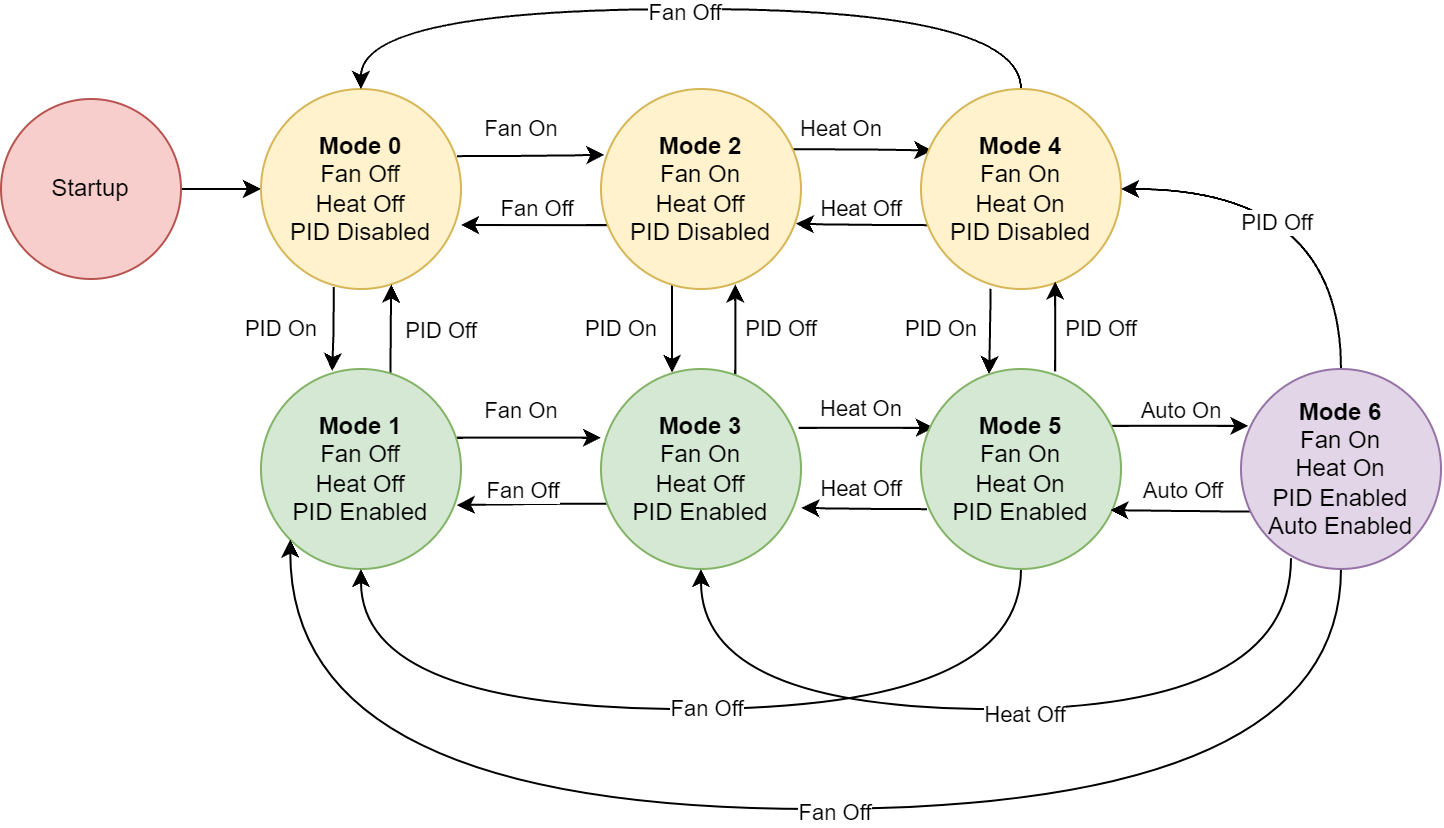

The diagram above was exported from draw.io. Its source (the exported page's mxGraphModel, read from the mxfile embedded in the PNG):
<mxGraphModel dx="722" dy="346" grid="1" gridSize="10" guides="1" tooltips="1" connect="1" arrows="1" fold="1" page="1" pageScale="1" pageWidth="850" pageHeight="1100" math="0" shadow="0">
  <root>
    <mxCell id="0" />
    <mxCell id="1" parent="0" />
    <mxCell id="XdgS0vOhMQwMvFYNo_43-46" style="edgeStyle=orthogonalEdgeStyle;curved=1;rounded=0;orthogonalLoop=1;jettySize=auto;html=1;exitX=1;exitY=0.5;exitDx=0;exitDy=0;entryX=0;entryY=0.5;entryDx=0;entryDy=0;startArrow=none;startFill=0;endArrow=classic;endFill=1;" edge="1" parent="1" source="sikavialToc6hvPt4rOe-1" target="XdgS0vOhMQwMvFYNo_43-2">
      <mxGeometry relative="1" as="geometry" />
    </mxCell>
    <mxCell id="sikavialToc6hvPt4rOe-1" value="Startup" style="ellipse;whiteSpace=wrap;html=1;aspect=fixed;fillColor=#f8cecc;strokeColor=#b85450;" parent="1" vertex="1">
      <mxGeometry x="40" y="285" width="90" height="90" as="geometry" />
    </mxCell>
    <mxCell id="XdgS0vOhMQwMvFYNo_43-43" value="PID On" style="edgeStyle=orthogonalEdgeStyle;curved=1;rounded=0;orthogonalLoop=1;jettySize=auto;html=1;exitX=0.364;exitY=0.99;exitDx=0;exitDy=0;entryX=0.356;entryY=0.01;entryDx=0;entryDy=0;entryPerimeter=0;startArrow=none;startFill=0;endArrow=classic;endFill=1;exitPerimeter=0;" edge="1" parent="1" source="XdgS0vOhMQwMvFYNo_43-2" target="XdgS0vOhMQwMvFYNo_43-36">
      <mxGeometry x="0.0187" y="-26" relative="1" as="geometry">
        <mxPoint as="offset" />
      </mxGeometry>
    </mxCell>
    <mxCell id="XdgS0vOhMQwMvFYNo_43-47" style="edgeStyle=orthogonalEdgeStyle;curved=1;rounded=0;orthogonalLoop=1;jettySize=auto;html=1;exitX=0.979;exitY=0.336;exitDx=0;exitDy=0;entryX=0.017;entryY=0.329;entryDx=0;entryDy=0;startArrow=none;startFill=0;endArrow=classic;endFill=1;exitPerimeter=0;entryPerimeter=0;" edge="1" parent="1" source="XdgS0vOhMQwMvFYNo_43-2" target="XdgS0vOhMQwMvFYNo_43-7">
      <mxGeometry relative="1" as="geometry" />
    </mxCell>
    <mxCell id="XdgS0vOhMQwMvFYNo_43-49" value="Fan On" style="edgeLabel;html=1;align=center;verticalAlign=middle;resizable=0;points=[];" vertex="1" connectable="0" parent="XdgS0vOhMQwMvFYNo_43-47">
      <mxGeometry x="-0.2039" y="1" relative="1" as="geometry">
        <mxPoint x="2" y="-13" as="offset" />
      </mxGeometry>
    </mxCell>
    <mxCell id="XdgS0vOhMQwMvFYNo_43-2" value="&lt;b&gt;Mode 0&lt;/b&gt;&lt;br&gt;Fan Off&lt;br&gt;Heat Off&lt;br&gt;PID Disabled" style="ellipse;whiteSpace=wrap;html=1;aspect=fixed;fillColor=#fff2cc;strokeColor=#d6b656;" vertex="1" parent="1">
      <mxGeometry x="170" y="280" width="100" height="100" as="geometry" />
    </mxCell>
    <mxCell id="XdgS0vOhMQwMvFYNo_43-48" value="Fan Off" style="edgeStyle=orthogonalEdgeStyle;curved=1;rounded=0;orthogonalLoop=1;jettySize=auto;html=1;exitX=0.038;exitY=0.681;exitDx=0;exitDy=0;startArrow=none;startFill=0;endArrow=classic;endFill=1;exitPerimeter=0;" edge="1" parent="1" source="XdgS0vOhMQwMvFYNo_43-7">
      <mxGeometry x="-0.0847" y="-8" relative="1" as="geometry">
        <mxPoint x="270" y="348" as="targetPoint" />
        <mxPoint x="-2" as="offset" />
      </mxGeometry>
    </mxCell>
    <mxCell id="XdgS0vOhMQwMvFYNo_43-51" value="PID On" style="edgeStyle=orthogonalEdgeStyle;curved=1;rounded=0;orthogonalLoop=1;jettySize=auto;html=1;exitX=0.355;exitY=0.97;exitDx=0;exitDy=0;entryX=0.355;entryY=0.019;entryDx=0;entryDy=0;startArrow=none;startFill=0;endArrow=classic;endFill=1;exitPerimeter=0;entryPerimeter=0;" edge="1" parent="1" source="XdgS0vOhMQwMvFYNo_43-7" target="XdgS0vOhMQwMvFYNo_43-50">
      <mxGeometry x="0.0245" y="-25" relative="1" as="geometry">
        <mxPoint as="offset" />
      </mxGeometry>
    </mxCell>
    <mxCell id="XdgS0vOhMQwMvFYNo_43-58" value="Heat On" style="edgeStyle=orthogonalEdgeStyle;curved=1;rounded=0;orthogonalLoop=1;jettySize=auto;html=1;exitX=0.947;exitY=0.301;exitDx=0;exitDy=0;startArrow=none;startFill=0;endArrow=classic;endFill=1;exitPerimeter=0;entryX=0.057;entryY=0.308;entryDx=0;entryDy=0;entryPerimeter=0;" edge="1" parent="1" source="XdgS0vOhMQwMvFYNo_43-7" target="XdgS0vOhMQwMvFYNo_43-57">
      <mxGeometry x="-0.2946" y="10" relative="1" as="geometry">
        <mxPoint as="offset" />
      </mxGeometry>
    </mxCell>
    <mxCell id="XdgS0vOhMQwMvFYNo_43-7" value="&lt;b&gt;Mode 2&lt;/b&gt;&lt;br&gt;Fan On&lt;br&gt;Heat Off&lt;br&gt;PID Disabled" style="ellipse;whiteSpace=wrap;html=1;aspect=fixed;fillColor=#fff2cc;strokeColor=#d6b656;" vertex="1" parent="1">
      <mxGeometry x="340" y="280" width="100" height="100" as="geometry" />
    </mxCell>
    <mxCell id="XdgS0vOhMQwMvFYNo_43-44" style="edgeStyle=orthogonalEdgeStyle;curved=1;rounded=0;orthogonalLoop=1;jettySize=auto;html=1;exitX=0.648;exitY=0.03;exitDx=0;exitDy=0;entryX=0.652;entryY=0.978;entryDx=0;entryDy=0;startArrow=none;startFill=0;endArrow=classic;endFill=1;exitPerimeter=0;entryPerimeter=0;" edge="1" parent="1" source="XdgS0vOhMQwMvFYNo_43-36" target="XdgS0vOhMQwMvFYNo_43-2">
      <mxGeometry relative="1" as="geometry" />
    </mxCell>
    <mxCell id="XdgS0vOhMQwMvFYNo_43-45" value="PID Off" style="edgeLabel;html=1;align=center;verticalAlign=middle;resizable=0;points=[];" vertex="1" connectable="0" parent="XdgS0vOhMQwMvFYNo_43-44">
      <mxGeometry x="-0.2632" relative="1" as="geometry">
        <mxPoint x="25" y="-6" as="offset" />
      </mxGeometry>
    </mxCell>
    <mxCell id="XdgS0vOhMQwMvFYNo_43-53" style="edgeStyle=orthogonalEdgeStyle;curved=1;rounded=0;orthogonalLoop=1;jettySize=auto;html=1;exitX=0.979;exitY=0.343;exitDx=0;exitDy=0;entryX=0;entryY=0.343;entryDx=0;entryDy=0;startArrow=none;startFill=0;endArrow=classic;endFill=1;exitPerimeter=0;entryPerimeter=0;" edge="1" parent="1" source="XdgS0vOhMQwMvFYNo_43-36" target="XdgS0vOhMQwMvFYNo_43-50">
      <mxGeometry relative="1" as="geometry" />
    </mxCell>
    <mxCell id="XdgS0vOhMQwMvFYNo_43-54" value="Fan On" style="edgeLabel;html=1;align=center;verticalAlign=middle;resizable=0;points=[];" vertex="1" connectable="0" parent="XdgS0vOhMQwMvFYNo_43-53">
      <mxGeometry x="-0.1966" y="-2" relative="1" as="geometry">
        <mxPoint x="3" y="-16" as="offset" />
      </mxGeometry>
    </mxCell>
    <mxCell id="XdgS0vOhMQwMvFYNo_43-36" value="&lt;b&gt;Mode 1&lt;/b&gt;&lt;br&gt;Fan Off&lt;br&gt;Heat Off&lt;br&gt;PID Enabled" style="ellipse;whiteSpace=wrap;html=1;aspect=fixed;fillColor=#d5e8d4;strokeColor=#82b366;" vertex="1" parent="1">
      <mxGeometry x="170" y="420" width="100" height="100" as="geometry" />
    </mxCell>
    <mxCell id="XdgS0vOhMQwMvFYNo_43-52" value="PID Off" style="edgeStyle=orthogonalEdgeStyle;curved=1;rounded=0;orthogonalLoop=1;jettySize=auto;html=1;exitX=0.672;exitY=0.026;exitDx=0;exitDy=0;entryX=0.672;entryY=0.977;entryDx=0;entryDy=0;startArrow=none;startFill=0;endArrow=classic;endFill=1;entryPerimeter=0;exitPerimeter=0;" edge="1" parent="1" source="XdgS0vOhMQwMvFYNo_43-50" target="XdgS0vOhMQwMvFYNo_43-7">
      <mxGeometry x="0.0067" y="-23" relative="1" as="geometry">
        <mxPoint as="offset" />
      </mxGeometry>
    </mxCell>
    <mxCell id="XdgS0vOhMQwMvFYNo_43-55" style="edgeStyle=orthogonalEdgeStyle;curved=1;rounded=0;orthogonalLoop=1;jettySize=auto;html=1;exitX=0.031;exitY=0.674;exitDx=0;exitDy=0;entryX=0.979;entryY=0.681;entryDx=0;entryDy=0;startArrow=none;startFill=0;endArrow=classic;endFill=1;exitPerimeter=0;entryPerimeter=0;" edge="1" parent="1" source="XdgS0vOhMQwMvFYNo_43-50" target="XdgS0vOhMQwMvFYNo_43-36">
      <mxGeometry relative="1" as="geometry" />
    </mxCell>
    <mxCell id="XdgS0vOhMQwMvFYNo_43-56" value="Fan Off" style="edgeLabel;html=1;align=center;verticalAlign=middle;resizable=0;points=[];" vertex="1" connectable="0" parent="XdgS0vOhMQwMvFYNo_43-55">
      <mxGeometry x="-0.2177" y="1" relative="1" as="geometry">
        <mxPoint x="-13" y="-8" as="offset" />
      </mxGeometry>
    </mxCell>
    <mxCell id="XdgS0vOhMQwMvFYNo_43-71" value="Heat On" style="edgeStyle=orthogonalEdgeStyle;curved=1;rounded=0;orthogonalLoop=1;jettySize=auto;html=1;exitX=0.988;exitY=0.294;exitDx=0;exitDy=0;entryX=0.064;entryY=0.294;entryDx=0;entryDy=0;startArrow=none;startFill=0;endArrow=classic;endFill=1;exitPerimeter=0;entryPerimeter=0;" edge="1" parent="1" source="XdgS0vOhMQwMvFYNo_43-50" target="XdgS0vOhMQwMvFYNo_43-62">
      <mxGeometry x="-0.0769" y="9" relative="1" as="geometry">
        <mxPoint as="offset" />
      </mxGeometry>
    </mxCell>
    <mxCell id="XdgS0vOhMQwMvFYNo_43-50" value="&lt;b&gt;Mode 3&lt;/b&gt;&lt;br&gt;Fan On&lt;br&gt;Heat Off&lt;br&gt;PID Enabled" style="ellipse;whiteSpace=wrap;html=1;aspect=fixed;fillColor=#d5e8d4;strokeColor=#82b366;" vertex="1" parent="1">
      <mxGeometry x="340" y="420" width="100" height="100" as="geometry" />
    </mxCell>
    <mxCell id="XdgS0vOhMQwMvFYNo_43-59" style="edgeStyle=orthogonalEdgeStyle;curved=1;rounded=0;orthogonalLoop=1;jettySize=auto;html=1;exitX=0.5;exitY=0;exitDx=0;exitDy=0;entryX=0.5;entryY=0;entryDx=0;entryDy=0;startArrow=none;startFill=0;endArrow=classic;endFill=1;" edge="1" parent="1" source="XdgS0vOhMQwMvFYNo_43-57" target="XdgS0vOhMQwMvFYNo_43-2">
      <mxGeometry relative="1" as="geometry">
        <Array as="points">
          <mxPoint x="550" y="240" />
          <mxPoint x="220" y="240" />
        </Array>
      </mxGeometry>
    </mxCell>
    <mxCell id="XdgS0vOhMQwMvFYNo_43-60" value="Fan Off" style="edgeLabel;html=1;align=center;verticalAlign=middle;resizable=0;points=[];" vertex="1" connectable="0" parent="XdgS0vOhMQwMvFYNo_43-59">
      <mxGeometry x="0.1204" y="2" relative="1" as="geometry">
        <mxPoint x="21" as="offset" />
      </mxGeometry>
    </mxCell>
    <mxCell id="XdgS0vOhMQwMvFYNo_43-61" value="Heat Off" style="edgeStyle=orthogonalEdgeStyle;curved=1;rounded=0;orthogonalLoop=1;jettySize=auto;html=1;exitX=0.037;exitY=0.681;exitDx=0;exitDy=0;entryX=0.974;entryY=0.674;entryDx=0;entryDy=0;startArrow=none;startFill=0;endArrow=classic;endFill=1;exitPerimeter=0;entryPerimeter=0;" edge="1" parent="1" source="XdgS0vOhMQwMvFYNo_43-57" target="XdgS0vOhMQwMvFYNo_43-7">
      <mxGeometry x="0.0267" y="-7" relative="1" as="geometry">
        <mxPoint as="offset" />
      </mxGeometry>
    </mxCell>
    <mxCell id="XdgS0vOhMQwMvFYNo_43-69" value="PID On" style="edgeStyle=orthogonalEdgeStyle;curved=1;rounded=0;orthogonalLoop=1;jettySize=auto;html=1;exitX=0.347;exitY=0.998;exitDx=0;exitDy=0;entryX=0.34;entryY=0.026;entryDx=0;entryDy=0;startArrow=none;startFill=0;endArrow=classic;endFill=1;exitPerimeter=0;entryPerimeter=0;" edge="1" parent="1" source="XdgS0vOhMQwMvFYNo_43-57" target="XdgS0vOhMQwMvFYNo_43-62">
      <mxGeometry x="-0.0393" y="-24" relative="1" as="geometry">
        <mxPoint as="offset" />
      </mxGeometry>
    </mxCell>
    <mxCell id="XdgS0vOhMQwMvFYNo_43-57" value="&lt;b&gt;Mode 4&lt;/b&gt;&lt;br&gt;Fan On&lt;br&gt;Heat On&lt;br&gt;PID Disabled" style="ellipse;whiteSpace=wrap;html=1;aspect=fixed;fillColor=#fff2cc;strokeColor=#d6b656;" vertex="1" parent="1">
      <mxGeometry x="500" y="280" width="100" height="100" as="geometry" />
    </mxCell>
    <mxCell id="XdgS0vOhMQwMvFYNo_43-70" value="PID Off" style="edgeStyle=orthogonalEdgeStyle;curved=1;rounded=0;orthogonalLoop=1;jettySize=auto;html=1;exitX=0.671;exitY=0.012;exitDx=0;exitDy=0;entryX=0.671;entryY=0.963;entryDx=0;entryDy=0;startArrow=none;startFill=0;endArrow=classic;endFill=1;entryPerimeter=0;exitPerimeter=0;" edge="1" parent="1" source="XdgS0vOhMQwMvFYNo_43-62" target="XdgS0vOhMQwMvFYNo_43-57">
      <mxGeometry x="-0.0557" y="-23" relative="1" as="geometry">
        <Array as="points">
          <mxPoint x="567" y="400" />
          <mxPoint x="567" y="400" />
        </Array>
        <mxPoint as="offset" />
      </mxGeometry>
    </mxCell>
    <mxCell id="XdgS0vOhMQwMvFYNo_43-72" style="edgeStyle=orthogonalEdgeStyle;curved=1;rounded=0;orthogonalLoop=1;jettySize=auto;html=1;exitX=0.03;exitY=0.701;exitDx=0;exitDy=0;entryX=1.002;entryY=0.694;entryDx=0;entryDy=0;startArrow=none;startFill=0;endArrow=classic;endFill=1;exitPerimeter=0;entryPerimeter=0;" edge="1" parent="1" source="XdgS0vOhMQwMvFYNo_43-62" target="XdgS0vOhMQwMvFYNo_43-50">
      <mxGeometry relative="1" as="geometry" />
    </mxCell>
    <mxCell id="XdgS0vOhMQwMvFYNo_43-73" value="Heat Off" style="edgeLabel;html=1;align=center;verticalAlign=middle;resizable=0;points=[];" vertex="1" connectable="0" parent="XdgS0vOhMQwMvFYNo_43-72">
      <mxGeometry x="-0.2602" y="-3" relative="1" as="geometry">
        <mxPoint x="-10" y="-7" as="offset" />
      </mxGeometry>
    </mxCell>
    <mxCell id="XdgS0vOhMQwMvFYNo_43-74" style="edgeStyle=orthogonalEdgeStyle;curved=1;rounded=0;orthogonalLoop=1;jettySize=auto;html=1;exitX=0.5;exitY=1;exitDx=0;exitDy=0;entryX=0.5;entryY=1;entryDx=0;entryDy=0;startArrow=none;startFill=0;endArrow=classic;endFill=1;" edge="1" parent="1" source="XdgS0vOhMQwMvFYNo_43-62" target="XdgS0vOhMQwMvFYNo_43-36">
      <mxGeometry relative="1" as="geometry">
        <Array as="points">
          <mxPoint x="550" y="590" />
          <mxPoint x="220" y="590" />
        </Array>
      </mxGeometry>
    </mxCell>
    <mxCell id="XdgS0vOhMQwMvFYNo_43-75" value="Fan Off" style="edgeLabel;html=1;align=center;verticalAlign=middle;resizable=0;points=[];" vertex="1" connectable="0" parent="XdgS0vOhMQwMvFYNo_43-74">
      <mxGeometry x="-0.1045" y="3" relative="1" as="geometry">
        <mxPoint x="-17" y="-3" as="offset" />
      </mxGeometry>
    </mxCell>
    <mxCell id="XdgS0vOhMQwMvFYNo_43-77" style="edgeStyle=orthogonalEdgeStyle;curved=1;rounded=0;orthogonalLoop=1;jettySize=auto;html=1;exitX=0.947;exitY=0.284;exitDx=0;exitDy=0;entryX=0.037;entryY=0.284;entryDx=0;entryDy=0;startArrow=none;startFill=0;endArrow=classic;endFill=1;exitPerimeter=0;entryPerimeter=0;" edge="1" parent="1" source="XdgS0vOhMQwMvFYNo_43-62" target="XdgS0vOhMQwMvFYNo_43-76">
      <mxGeometry relative="1" as="geometry" />
    </mxCell>
    <mxCell id="XdgS0vOhMQwMvFYNo_43-78" value="Auto On" style="edgeLabel;html=1;align=center;verticalAlign=middle;resizable=0;points=[];" vertex="1" connectable="0" parent="XdgS0vOhMQwMvFYNo_43-77">
      <mxGeometry x="0.1991" y="-2" relative="1" as="geometry">
        <mxPoint x="-6" y="-10" as="offset" />
      </mxGeometry>
    </mxCell>
    <mxCell id="XdgS0vOhMQwMvFYNo_43-62" value="&lt;b&gt;Mode 5&lt;/b&gt;&lt;br&gt;Fan On&lt;br&gt;Heat On&lt;br&gt;PID Enabled" style="ellipse;whiteSpace=wrap;html=1;aspect=fixed;fillColor=#d5e8d4;strokeColor=#82b366;" vertex="1" parent="1">
      <mxGeometry x="500" y="420" width="100" height="100" as="geometry" />
    </mxCell>
    <mxCell id="XdgS0vOhMQwMvFYNo_43-81" style="edgeStyle=orthogonalEdgeStyle;curved=1;rounded=0;orthogonalLoop=1;jettySize=auto;html=1;entryX=0.947;entryY=0.705;entryDx=0;entryDy=0;startArrow=none;startFill=0;endArrow=classic;endFill=1;entryPerimeter=0;exitX=0.05;exitY=0.712;exitDx=0;exitDy=0;exitPerimeter=0;" edge="1" parent="1" source="XdgS0vOhMQwMvFYNo_43-76" target="XdgS0vOhMQwMvFYNo_43-62">
      <mxGeometry relative="1" as="geometry">
        <mxPoint x="660" y="491" as="sourcePoint" />
      </mxGeometry>
    </mxCell>
    <mxCell id="XdgS0vOhMQwMvFYNo_43-82" value="Auto Off" style="edgeLabel;html=1;align=center;verticalAlign=middle;resizable=0;points=[];" vertex="1" connectable="0" parent="XdgS0vOhMQwMvFYNo_43-81">
      <mxGeometry x="-0.2238" y="-1" relative="1" as="geometry">
        <mxPoint x="-7" y="-10" as="offset" />
      </mxGeometry>
    </mxCell>
    <mxCell id="XdgS0vOhMQwMvFYNo_43-83" style="edgeStyle=orthogonalEdgeStyle;curved=1;rounded=0;orthogonalLoop=1;jettySize=auto;html=1;exitX=0.5;exitY=0;exitDx=0;exitDy=0;entryX=1;entryY=0.5;entryDx=0;entryDy=0;startArrow=none;startFill=0;endArrow=classic;endFill=1;" edge="1" parent="1" source="XdgS0vOhMQwMvFYNo_43-76" target="XdgS0vOhMQwMvFYNo_43-57">
      <mxGeometry relative="1" as="geometry" />
    </mxCell>
    <mxCell id="XdgS0vOhMQwMvFYNo_43-84" value="PID Off" style="edgeLabel;html=1;align=center;verticalAlign=middle;resizable=0;points=[];" vertex="1" connectable="0" parent="XdgS0vOhMQwMvFYNo_43-83">
      <mxGeometry x="0.2186" y="17" relative="1" as="geometry">
        <mxPoint as="offset" />
      </mxGeometry>
    </mxCell>
    <mxCell id="XdgS0vOhMQwMvFYNo_43-85" style="edgeStyle=orthogonalEdgeStyle;curved=1;rounded=0;orthogonalLoop=1;jettySize=auto;html=1;exitX=0.25;exitY=0.946;exitDx=0;exitDy=0;entryX=0.5;entryY=1;entryDx=0;entryDy=0;startArrow=none;startFill=0;endArrow=classic;endFill=1;exitPerimeter=0;" edge="1" parent="1" source="XdgS0vOhMQwMvFYNo_43-76" target="XdgS0vOhMQwMvFYNo_43-50">
      <mxGeometry relative="1" as="geometry">
        <Array as="points">
          <mxPoint x="685" y="590" />
          <mxPoint x="390" y="590" />
        </Array>
      </mxGeometry>
    </mxCell>
    <mxCell id="XdgS0vOhMQwMvFYNo_43-86" value="Heat Off" style="edgeLabel;html=1;align=center;verticalAlign=middle;resizable=0;points=[];" vertex="1" connectable="0" parent="XdgS0vOhMQwMvFYNo_43-85">
      <mxGeometry x="-0.0504" y="3" relative="1" as="geometry">
        <mxPoint as="offset" />
      </mxGeometry>
    </mxCell>
    <mxCell id="XdgS0vOhMQwMvFYNo_43-87" style="edgeStyle=orthogonalEdgeStyle;curved=1;rounded=0;orthogonalLoop=1;jettySize=auto;html=1;exitX=0.5;exitY=1;exitDx=0;exitDy=0;entryX=0;entryY=1;entryDx=0;entryDy=0;startArrow=none;startFill=0;endArrow=classic;endFill=1;" edge="1" parent="1" source="XdgS0vOhMQwMvFYNo_43-76" target="XdgS0vOhMQwMvFYNo_43-36">
      <mxGeometry relative="1" as="geometry">
        <Array as="points">
          <mxPoint x="710" y="640" />
          <mxPoint x="185" y="640" />
        </Array>
      </mxGeometry>
    </mxCell>
    <mxCell id="XdgS0vOhMQwMvFYNo_43-88" value="Fan Off" style="edgeLabel;html=1;align=center;verticalAlign=middle;resizable=0;points=[];" vertex="1" connectable="0" parent="XdgS0vOhMQwMvFYNo_43-87">
      <mxGeometry x="-0.0416" y="2" relative="1" as="geometry">
        <mxPoint as="offset" />
      </mxGeometry>
    </mxCell>
    <mxCell id="XdgS0vOhMQwMvFYNo_43-76" value="&lt;b&gt;Mode 6&lt;/b&gt;&lt;br&gt;Fan On&lt;br&gt;Heat On&lt;br&gt;PID Enabled&lt;br&gt;Auto Enabled" style="ellipse;whiteSpace=wrap;html=1;aspect=fixed;fillColor=#e1d5e7;strokeColor=#9673a6;" vertex="1" parent="1">
      <mxGeometry x="660" y="420" width="100" height="100" as="geometry" />
    </mxCell>
  </root>
</mxGraphModel>